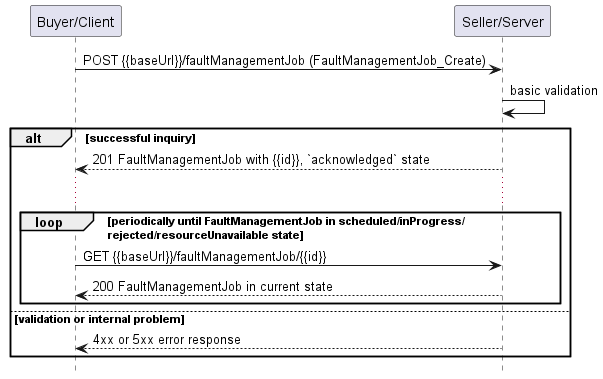

The diagram above was rendered by PlantUML. Its source (embedded in the PNG):
@startuml useCase1Polling

hide footbox

participant "Buyer/Client" as B
participant "Seller/Server" as S


B -> S : POST {{baseUrl}}/faultManagementJob (FaultManagementJob_Create)
S -> S : basic validation

alt successful inquiry
  S --> B : 201 FaultManagementJob with {{id}}, `acknowledged` state
  
  ...

  loop periodically until FaultManagementJob in scheduled/inProgress/\nrejected/resourceUnavailable state
      B -> S :   GET {{baseUrl}}/faultManagementJob/{{id}}
      return 200 FaultManagementJob in current state
  end

else validation or internal problem
  S --> B : 4xx or 5xx error response
end


@enduml